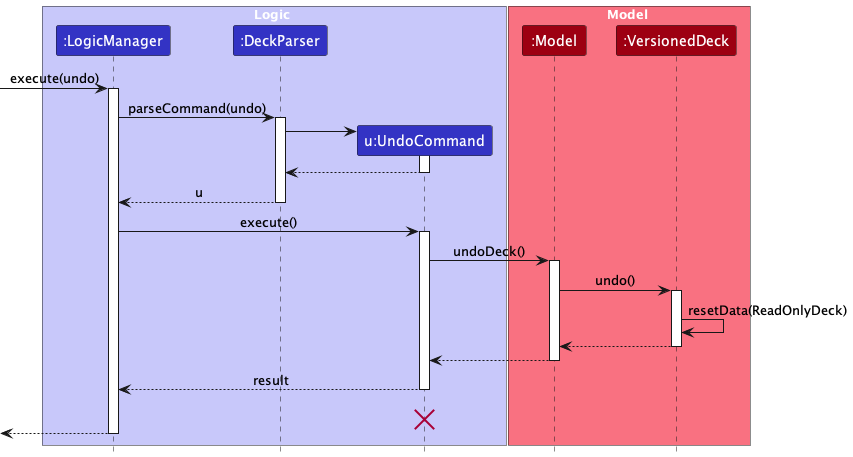

The diagram above was rendered by PlantUML. Its source (embedded in the PNG):
@startuml
!include style.puml
skinparam ArrowFontStyle plain

box Logic LOGIC_COLOR_T1
participant ":LogicManager" as LogicManager LOGIC_COLOR
participant ":DeckParser" as DeckParser LOGIC_COLOR
participant "u:UndoCommand" as UndoCommand LOGIC_COLOR
end box

box Model MODEL_COLOR_T1
participant ":Model" as Model MODEL_COLOR
participant ":VersionedDeck" as VersionedDeck MODEL_COLOR
end box
[-> LogicManager : execute(undo)
activate LogicManager

LogicManager -> DeckParser : parseCommand(undo)
activate DeckParser

create UndoCommand
DeckParser -> UndoCommand
activate UndoCommand

UndoCommand --> DeckParser
deactivate UndoCommand

DeckParser --> LogicManager : u
deactivate DeckParser

LogicManager -> UndoCommand : execute()
activate UndoCommand

UndoCommand -> Model : undoDeck()
activate Model

Model -> VersionedDeck : undo()
activate VersionedDeck

VersionedDeck -> VersionedDeck :resetData(ReadOnlyDeck)
VersionedDeck --> Model :
deactivate VersionedDeck

Model --> UndoCommand
deactivate Model

UndoCommand --> LogicManager : result
deactivate UndoCommand
UndoCommand -[hidden]-> LogicManager : result
destroy UndoCommand

[<--LogicManager
deactivate LogicManager
@enduml